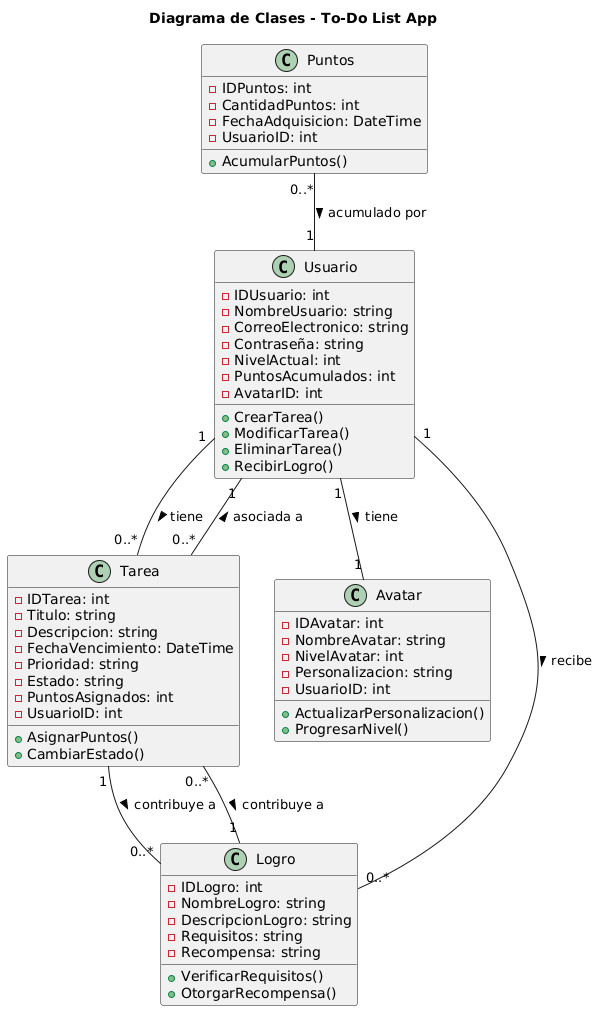

The diagram above was rendered by PlantUML. Its source (embedded in the PNG):
@startuml
title Diagrama de Clases - To-Do List App


class Usuario {
  - IDUsuario: int
  - NombreUsuario: string
  - CorreoElectronico: string
  - Contraseña: string
  - NivelActual: int
  - PuntosAcumulados: int
  - AvatarID: int
  + CrearTarea()
  + ModificarTarea()
  + EliminarTarea()
  + RecibirLogro()
}

class Tarea {
  - IDTarea: int
  - Titulo: string
  - Descripcion: string
  - FechaVencimiento: DateTime
  - Prioridad: string
  - Estado: string
  - PuntosAsignados: int
  - UsuarioID: int
  + AsignarPuntos()
  + CambiarEstado()
}

class Avatar {
  - IDAvatar: int
  - NombreAvatar: string
  - NivelAvatar: int
  - Personalizacion: string
  - UsuarioID: int
  + ActualizarPersonalizacion()
  + ProgresarNivel()
}

class Logro {
  - IDLogro: int
  - NombreLogro: string
  - DescripcionLogro: string
  - Requisitos: string
  - Recompensa: string
  + VerificarRequisitos()
  + OtorgarRecompensa()
}

class Puntos {
  - IDPuntos: int
  - CantidadPuntos: int
  - FechaAdquisicion: DateTime
  - UsuarioID: int
  + AcumularPuntos()
}

Usuario "1" -- "0..*" Tarea : tiene >
Usuario "1" -- "1" Avatar : tiene >
Usuario "1" -- "0..*" Logro : recibe >
Tarea "1" -- "0..*" Logro : contribuye a >
Tarea "0..*" -- "1" Usuario : asociada a >
Tarea "0..*" -- "1" Logro : contribuye a >
Puntos "0..*" -- "1" Usuario : acumulado por >
@enduml